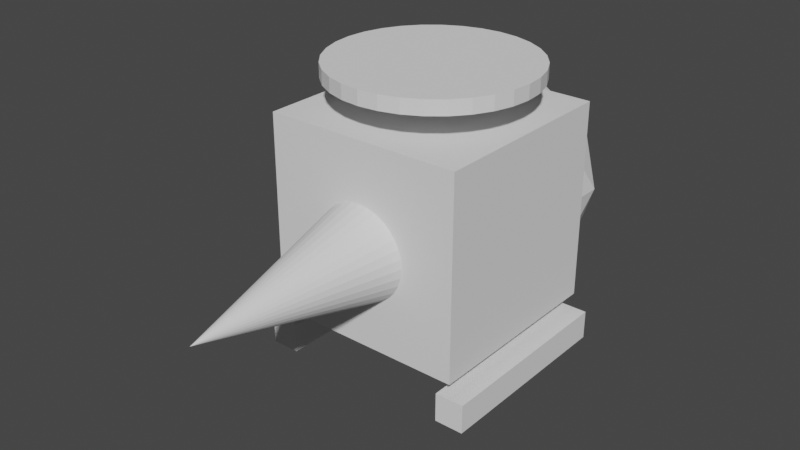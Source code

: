 # Source: oka.blend  (saved by Blender 2.90.8; exported with 4.5.12 LTS)
import bpy
from mathutils import Matrix  # noqa: F401  (used for matrix-valued properties, if any)

bpy.ops.wm.read_factory_settings(use_empty=True)
scene = bpy.context.scene
scene.name = 'Scene'

# ---- collections
col_collection = bpy.data.collections.new('Collection'); scene.collection.children.link(col_collection)

# ---- world
world_world = bpy.data.worlds.new('World'); scene.world = world_world
world_world.use_nodes = True; world_world.node_tree.nodes.clear()
_N = world_world.node_tree.nodes; _L = world_world.node_tree.links
n0 = _N.new('ShaderNodeOutputWorld'); n0.name = 'World Output'; n0.location = (300, 300)
n1 = _N.new('ShaderNodeBackground'); n1.name = 'Background'; n1.location = (10, 300)
n1.inputs[0].default_value = (0.05088, 0.05088, 0.05088, 1.0)
_L.new(n1.outputs[0], n0.inputs[0])
n0.is_active_output = True
world_world.color = (0.05088, 0.05088, 0.05088)
world_world.use_sun_shadow = False
world_world.sun_shadow_jitter_overblur = 0.0

# ---- meshes
me_cube_002 = bpy.data.meshes.new('Cube.002')
me_cube_002.from_pydata([(-1.0, -1.0, -1.0), (-1.0, -1.0, 1.0), (-1.0, 1.0, -1.0), (-1.0, 1.0, 1.0), (1.0, -1.0, -1.0), (1.0, -1.0, 1.0), (1.0, 1.0, -1.0), (1.0, 1.0, 1.0), (-1.145, -1.0, -1.155), (-1.145, -1.0, -1.445), (0.0, 1.0, 1.298), (0.0, 1.0, 1.442), (0.1951, 0.9808, 1.298), (0.1951, 0.9808, 1.442), (0.3827, 0.9239, 1.298), (0.3827, 0.9239, 1.442), (0.5556, 0.8315, 1.298), (0.5556, 0.8315, 1.442), (0.7071, 0.7071, 1.298), (0.7071, 0.7071, 1.442), (0.8315, 0.5556, 1.298), (0.8315, 0.5556, 1.442), (0.9239, 0.3827, 1.298), (0.9239, 0.3827, 1.442), (0.9808, 0.1951, 1.298), (0.9808, 0.1951, 1.442), (1.0, 7.55e-08, 1.298), (1.0, 7.55e-08, 1.442), (0.9808, -0.1951, 1.298), (0.9808, -0.1951, 1.442), (0.9239, -0.3827, 1.298), (0.9239, -0.3827, 1.442), (0.8315, -0.5556, 1.298), (0.8315, -0.5556, 1.442), (0.7071, -0.7071, 1.298), (0.7071, -0.7071, 1.442), (0.5556, -0.8315, 1.298), (0.5556, -0.8315, 1.442), (0.3827, -0.9239, 1.298), (0.3827, -0.9239, 1.442), (0.1951, -0.9808, 1.298), (0.1951, -0.9808, 1.442), (-3.258e-07, -1.0, 1.298), (-3.258e-07, -1.0, 1.442), (-0.1951, -0.9808, 1.298), (-0.1951, -0.9808, 1.442), (-0.3827, -0.9239, 1.298), (-0.3827, -0.9239, 1.442), (-0.5556, -0.8315, 1.298), (-0.5556, -0.8315, 1.442), (-0.7071, -0.7071, 1.298), (-0.7071, -0.7071, 1.442), (-0.8315, -0.5556, 1.298), (-0.8315, -0.5556, 1.442), (-0.9239, -0.3827, 1.298), (-0.9239, -0.3827, 1.442), (-0.9808, -0.1951, 1.298), (-0.9808, -0.1951, 1.442), (-1.0, 9.656e-07, 1.298), (-1.0, 9.656e-07, 1.442), (-0.9808, 0.1951, 1.298), (-0.9808, 0.1951, 1.442), (-0.9239, 0.3827, 1.298), (-0.9239, 0.3827, 1.442), (-0.8315, 0.5556, 1.298), (-0.8315, 0.5556, 1.442), (-0.7071, 0.7071, 1.298), (-0.7071, 0.7071, 1.442), (-0.5556, 0.8315, 1.298), (-0.5556, 0.8315, 1.442), (-0.3827, 0.9239, 1.298), (-0.3827, 0.9239, 1.442), (-0.1951, 0.9808, 1.298), (-0.1951, 0.9808, 1.442), (-1.145, 1.0, -1.445), (-1.145, 1.0, -1.155), (-0.8552, -1.0, -1.445), (-0.8552, -1.0, -1.155), (-0.8552, 1.0, -1.445), (-0.8552, 1.0, -1.155), (0.8552, -1.0, -1.155), (0.8552, -1.0, -1.445), (0.8552, 1.0, -1.445), (0.8552, 1.0, -1.155), (1.145, -1.0, -1.445), (1.145, -1.0, -1.155), (1.145, 1.0, -1.445), (1.145, 1.0, -1.155), (4.258e-08, -2.925, -0.05779), (-0.09455, -0.9252, 0.4176), (-0.1855, -0.9252, 0.39), (-0.2693, -0.9252, 0.3452), (-0.3427, -0.9252, 0.2849), (-0.403, -0.9252, 0.2115), (-0.4478, -0.9252, 0.1277), (-0.4753, -0.9252, 0.03677), (-0.4847, -0.9252, -0.05779), (-0.4753, -0.9252, -0.1523), (-0.4478, -0.9252, -0.2433), (-0.403, -0.9252, -0.327), (-0.3427, -0.9252, -0.4005), (-0.2693, -0.9252, -0.4608), (-0.1855, -0.9252, -0.5056), (-0.09455, -0.9252, -0.5331), (-1.153e-07, -0.9252, -0.5424), (0.09455, -0.9252, -0.5331), (0.1855, -0.9252, -0.5056), (0.2693, -0.9252, -0.4608), (0.3427, -0.9252, -0.4005), (0.403, -0.9252, -0.327), (0.4478, -0.9252, -0.2433), (0.4753, -0.9252, -0.1523), (0.4847, -0.9252, -0.05779), (0.4753, -0.9252, 0.03677), (0.4478, -0.9252, 0.1277), (0.403, -0.9252, 0.2115), (0.3427, -0.9252, 0.2849), (0.2693, -0.9252, 0.3452), (0.1855, -0.9252, 0.39), (0.09455, -0.9252, 0.4176), (4.258e-08, -0.9252, 0.4269)], [], [(0, 1, 3, 2), (2, 3, 7, 6), (6, 7, 5, 4), (4, 5, 1, 0), (2, 6, 4, 0), (7, 3, 1, 5), (10, 11, 13, 12), (12, 13, 15, 14), (14, 15, 17, 16), (16, 17, 19, 18), (18, 19, 21, 20), (20, 21, 23, 22), (22, 23, 25, 24), (24, 25, 27, 26), (26, 27, 29, 28), (28, 29, 31, 30), (30, 31, 33, 32), (32, 33, 35, 34), (34, 35, 37, 36), (36, 37, 39, 38), (38, 39, 41, 40), (40, 41, 43, 42), (42, 43, 45, 44), (44, 45, 47, 46), (46, 47, 49, 48), (48, 49, 51, 50), (50, 51, 53, 52), (52, 53, 55, 54), (54, 55, 57, 56), (56, 57, 59, 58), (58, 59, 61, 60), (79, 75, 8, 77), (60, 61, 63, 62), (74, 78, 76, 9), (62, 63, 65, 64), (76, 77, 8, 9), (64, 65, 67, 66), (78, 79, 77, 76), (66, 67, 69, 68), (74, 75, 79, 78), (68, 69, 71, 70), (13, 11, 73, 71, 69, 67, 65, 63, 61, 59, 57, 55, 53, 51, 49, 47, 45, 43, 41, 39, 37, 35, 33, 31, 29, 27, 25, 23, 21, 19, 17, 15), (9, 8, 75, 74), (70, 71, 73, 72), (72, 73, 11, 10), (10, 12, 14, 16, 18, 20, 22, 24, 26, 28, 30, 32, 34, 36, 38, 40, 42, 44, 46, 48, 50, 52, 54, 56, 58, 60, 62, 64, 66, 68, 70, 72), (87, 83, 80, 85), (82, 86, 84, 81), (84, 85, 80, 81), (86, 87, 85, 84), (82, 83, 87, 86), (81, 80, 83, 82), (89, 88, 120), (110, 88, 109), (111, 88, 110), (100, 88, 99), (90, 88, 89), (99, 98, 97, 96, 95, 94, 93, 92, 91, 90, 89, 120, 119, 118, 117, 116, 115, 114, 113, 112, 111, 110, 109, 108, 107, 106, 105, 104, 103, 102, 101, 100), (112, 88, 111), (101, 88, 100), (91, 88, 90), (113, 88, 112), (102, 88, 101), (92, 88, 91), (114, 88, 113), (103, 88, 102), (93, 88, 92), (115, 88, 114), (104, 88, 103), (94, 88, 93), (116, 88, 115), (105, 88, 104), (95, 88, 94), (117, 88, 116), (106, 88, 105), (96, 88, 95), (118, 88, 117), (107, 88, 106), (97, 88, 96), (119, 88, 118), (108, 88, 107), (98, 88, 97), (120, 88, 119), (109, 88, 108), (99, 88, 98)])
_uv = me_cube_002.uv_layers.new(name='UVMap')
_uv.uv.foreach_set('vector', [0.375, 0.0, 0.625, 0.0, 0.625, 0.25, 0.375, 0.25, 0.375, 0.25, 0.625, 0.25, 0.625, 0.5, 0.375, 0.5, 0.375, 0.5, 0.625, 0.5, 0.625, 0.75, 0.375, 0.75, 0.375, 0.75, 0.625, 0.75, 0.625, 1.0, 0.375, 1.0, 0.125, 0.5, 0.375, 0.5, 0.375, 0.75, 0.125, 0.75, 0.625, 0.5, 0.875, 0.5, 0.875, 0.75, 0.625, 0.75, 1.0, 0.5, 1.0, 1.0, 0.9688, 1.0, 0.9688, 0.5, 0.9688, 0.5, 0.9688, 1.0, 0.9375, 1.0, 0.9375, 0.5, 0.9375, 0.5, 0.9375, 1.0, 0.9062, 1.0, 0.9062, 0.5, 0.9062, 0.5, 0.9062, 1.0, 0.875, 1.0, 0.875, 0.5, 0.875, 0.5, 0.875, 1.0, 0.8438, 1.0, 0.8438, 0.5, 0.8438, 0.5, 0.8438, 1.0, 0.8125, 1.0, 0.8125, 0.5, 0.8125, 0.5, 0.8125, 1.0, 0.7812, 1.0, 0.7812, 0.5, 0.7812, 0.5, 0.7812, 1.0, 0.75, 1.0, 0.75, 0.5, 0.75, 0.5, 0.75, 1.0, 0.7188, 1.0, 0.7188, 0.5, 0.7188, 0.5, 0.7188, 1.0, 0.6875, 1.0, 0.6875, 0.5, 0.6875, 0.5, 0.6875, 1.0, 0.6562, 1.0, 0.6562, 0.5, 0.6562, 0.5, 0.6562, 1.0, 0.625, 1.0, 0.625, 0.5, 0.625, 0.5, 0.625, 1.0, 0.5938, 1.0, 0.5938, 0.5, 0.5938, 0.5, 0.5938, 1.0, 0.5625, 1.0, 0.5625, 0.5, 0.5625, 0.5, 0.5625, 1.0, 0.5312, 1.0, 0.5312, 0.5, 0.5312, 0.5, 0.5312, 1.0, 0.5, 1.0, 0.5, 0.5, 0.5, 0.5, 0.5, 1.0, 0.4688, 1.0, 0.4688, 0.5, 0.4688, 0.5, 0.4688, 1.0, 0.4375, 1.0, 0.4375, 0.5, 0.4375, 0.5, 0.4375, 1.0, 0.4062, 1.0, 0.4062, 0.5, 0.4062, 0.5, 0.4062, 1.0, 0.375, 1.0, 0.375, 0.5, 0.375, 0.5, 0.375, 1.0, 0.3438, 1.0, 0.3438, 0.5, 0.3438, 0.5, 0.3438, 1.0, 0.3125, 1.0, 0.3125, 0.5, 0.3125, 0.5, 0.3125, 1.0, 0.2812, 1.0, 0.2812, 0.5, 0.2812, 0.5, 0.2812, 1.0, 0.25, 1.0, 0.25, 0.5, 0.25, 0.5, 0.25, 1.0, 0.2188, 1.0, 0.2188, 0.5, 0.375, 0.0, 0.625, 0.0, 0.625, 0.25, 0.375, 0.25, 0.2188, 0.5, 0.2188, 1.0, 0.1875, 1.0, 0.1875, 0.5, 0.375, 0.25, 0.625, 0.25, 0.625, 0.5, 0.375, 0.5, 0.1875, 0.5, 0.1875, 1.0, 0.1562, 1.0, 0.1562, 0.5, 0.375, 0.5, 0.625, 0.5, 0.625, 0.75, 0.375, 0.75, 0.1562, 0.5, 0.1562, 1.0, 0.125, 1.0, 0.125, 0.5, 0.375, 0.75, 0.625, 0.75, 0.625, 1.0, 0.375, 1.0, 0.125, 0.5, 0.125, 1.0, 0.09375, 1.0, 0.09375, 0.5, 0.125, 0.5, 0.375, 0.5, 0.375, 0.75, 0.125, 0.75, 0.09375, 0.5, 0.09375, 1.0, 0.0625, 1.0, 0.0625, 0.5, 0.2968, 0.4854, 0.25, 0.49, 0.2032, 0.4854, 0.1582, 0.4717, 0.1167, 0.4496, 0.08029, 0.4197, 0.05045, 0.3833, 0.02827, 0.3418, 0.01461, 0.2968, 0.01, 0.25, 0.01461, 0.2032, 0.02827, 0.1582, 0.05045, 0.1167, 0.08029, 0.08029, 0.1167, 0.05045, 0.1582, 0.02827, 0.2032, 0.01461, 0.25, 0.01, 0.2968, 0.01461, 0.3418, 0.02827, 0.3833, 0.05045, 0.4197, 0.08029, 0.4496, 0.1167, 0.4717, 0.1582, 0.4854, 0.2032, 0.49, 0.25, 0.4854, 0.2968, 0.4717, 0.3418, 0.4496, 0.3833, 0.4197, 0.4197, 0.3833, 0.4496, 0.3418, 0.4717, 0.625, 0.5, 0.875, 0.5, 0.875, 0.75, 0.625, 0.75, 0.0625, 0.5, 0.0625, 1.0, 0.03125, 1.0, 0.03125, 0.5, 0.03125, 0.5, 0.03125, 1.0, 0.0, 1.0, 0.0, 0.5, 0.75, 0.49, 0.7968, 0.4854, 0.8418, 0.4717, 0.8833, 0.4496, 0.9197, 0.4197, 0.9496, 0.3833, 0.9717, 0.3418, 0.9854, 0.2968, 0.99, 0.25, 0.9854, 0.2032, 0.9717, 0.1582, 0.9496, 0.1167, 0.9197, 0.08029, 0.8833, 0.05045, 0.8418, 0.02827, 0.7968, 0.01461, 0.75, 0.01, 0.7032, 0.01461, 0.6582, 0.02827, 0.6167, 0.05045, 0.5803, 0.08029, 0.5504, 0.1167, 0.5283, 0.1582, 0.5146, 0.2032, 0.51, 0.25, 0.5146, 0.2968, 0.5283, 0.3418, 0.5504, 0.3833, 0.5803, 0.4197, 0.6167, 0.4496, 0.6582, 0.4717, 0.7032, 0.4854, 0.375, 0.0, 0.625, 0.0, 0.625, 0.25, 0.375, 0.25, 0.375, 0.25, 0.625, 0.25, 0.625, 0.5, 0.375, 0.5, 0.375, 0.5, 0.625, 0.5, 0.625, 0.75, 0.375, 0.75, 0.375, 0.75, 0.625, 0.75, 0.625, 1.0, 0.375, 1.0, 0.125, 0.5, 0.375, 0.5, 0.375, 0.75, 0.125, 0.75, 0.625, 0.5, 0.875, 0.5, 0.875, 0.75, 0.625, 0.75, 0.2032, 0.4854, 0.25, 0.25, 0.25, 0.49, 0.4717, 0.1582, 0.25, 0.25, 0.4496, 0.1167, 0.4854, 0.2032, 0.25, 0.25, 0.4717, 0.1582, 0.08029, 0.08029, 0.25, 0.25, 0.05045, 0.1167, 0.1582, 0.4717, 0.25, 0.25, 0.2032, 0.4854, 0.5504, 0.1167, 0.5283, 0.1582, 0.5146, 0.2032, 0.51, 0.25, 0.5146, 0.2968, 0.5283, 0.3418, 0.5504, 0.3833, 0.5803, 0.4197, 0.6167, 0.4496, 0.6582, 0.4717, 0.7032, 0.4854, 0.75, 0.49, 0.7968, 0.4854, 0.8418, 0.4717, 0.8833, 0.4496, 0.9197, 0.4197, 0.9496, 0.3833, 0.9717, 0.3418, 0.9854, 0.2968, 0.99, 0.25, 0.9854, 0.2032, 0.9717, 0.1582, 0.9496, 0.1167, 0.9197, 0.08029, 0.8833, 0.05045, 0.8418, 0.02827, 0.7968, 0.01461, 0.75, 0.01, 0.7032, 0.01461, 0.6582, 0.02827, 0.6167, 0.05045, 0.5803, 0.08029, 0.49, 0.25, 0.25, 0.25, 0.4854, 0.2032, 0.1167, 0.05045, 0.25, 0.25, 0.08029, 0.08029, 0.1167, 0.4496, 0.25, 0.25, 0.1582, 0.4717, 0.4854, 0.2968, 0.25, 0.25, 0.49, 0.25, 0.1582, 0.02827, 0.25, 0.25, 0.1167, 0.05045, 0.08029, 0.4197, 0.25, 0.25, 0.1167, 0.4496, 0.4717, 0.3418, 0.25, 0.25, 0.4854, 0.2968, 0.2032, 0.01461, 0.25, 0.25, 0.1582, 0.02827, 0.05045, 0.3833, 0.25, 0.25, 0.08029, 0.4197, 0.4496, 0.3833, 0.25, 0.25, 0.4717, 0.3418, 0.25, 0.01, 0.25, 0.25, 0.2032, 0.01461, 0.02827, 0.3418, 0.25, 0.25, 0.05045, 0.3833, 0.4197, 0.4197, 0.25, 0.25, 0.4496, 0.3833, 0.2968, 0.01461, 0.25, 0.25, 0.25, 0.01, 0.01461, 0.2968, 0.25, 0.25, 0.02827, 0.3418, 0.3833, 0.4496, 0.25, 0.25, 0.4197, 0.4197, 0.3418, 0.02827, 0.25, 0.25, 0.2968, 0.01461, 0.01, 0.25, 0.25, 0.25, 0.01461, 0.2968, 0.3418, 0.4717, 0.25, 0.25, 0.3833, 0.4496, 0.3833, 0.05045, 0.25, 0.25, 0.3418, 0.02827, 0.01461, 0.2032, 0.25, 0.25, 0.01, 0.25, 0.2968, 0.4854, 0.25, 0.25, 0.3418, 0.4717, 0.4197, 0.08029, 0.25, 0.25, 0.3833, 0.05045, 0.02827, 0.1582, 0.25, 0.25, 0.01461, 0.2032, 0.25, 0.49, 0.25, 0.25, 0.2968, 0.4854, 0.4496, 0.1167, 0.25, 0.25, 0.4197, 0.08029, 0.05045, 0.1167, 0.25, 0.25, 0.02827, 0.1582])
me_cube_002.use_remesh_fix_poles = True
me_cube_002.use_remesh_preserve_attributes = False
me_cube_002.use_mirror_vertex_groups = False
me_cube_002.update()
me_icosphere = bpy.data.meshes.new('Icosphere')
me_icosphere.from_pydata([(0.0, 0.0, -1.0), (0.7236, -0.5257, -0.4472), (-0.2764, -0.8506, -0.4472), (-0.8944, 0.0, -0.4472), (-0.2764, 0.8506, -0.4472), (0.7236, 0.5257, -0.4472), (0.2764, -0.8506, 0.4472), (-0.7236, -0.5257, 0.4472), (-0.7236, 0.5257, 0.4472), (0.2764, 0.8506, 0.4472), (0.8944, 0.0, 0.4472), (0.0, 0.0, 1.0), (-0.1625, -0.5, -0.8507), (0.4253, -0.309, -0.8507), (0.2629, -0.809, -0.5257), (0.8506, 0.0, -0.5257), (0.4253, 0.309, -0.8507), (-0.5257, 0.0, -0.8507), (-0.6882, -0.5, -0.5257), (-0.1625, 0.5, -0.8507), (-0.6882, 0.5, -0.5257), (0.2629, 0.809, -0.5257), (0.9511, -0.309, 0.0), (0.9511, 0.309, 0.0), (0.0, -1.0, 0.0), (0.5878, -0.809, 0.0), (-0.9511, -0.309, 0.0), (-0.5878, -0.809, 0.0), (-0.5878, 0.809, 0.0), (-0.9511, 0.309, 0.0), (0.5878, 0.809, 0.0), (0.0, 1.0, 0.0), (0.6882, -0.5, 0.5257), (-0.2629, -0.809, 0.5257), (-0.8506, 0.0, 0.5257), (-0.2629, 0.809, 0.5257), (0.6882, 0.5, 0.5257), (0.1625, -0.5, 0.8507), (0.5257, 0.0, 0.8507), (-0.4253, -0.309, 0.8507), (-0.4253, 0.309, 0.8507), (0.1625, 0.5, 0.8507)], [], [(0, 13, 12), (1, 13, 15), (0, 12, 17), (0, 17, 19), (0, 19, 16), (1, 15, 22), (2, 14, 24), (3, 18, 26), (4, 20, 28), (5, 21, 30), (1, 22, 25), (2, 24, 27), (3, 26, 29), (4, 28, 31), (5, 30, 23), (6, 32, 37), (7, 33, 39), (8, 34, 40), (9, 35, 41), (10, 36, 38), (38, 41, 11), (38, 36, 41), (36, 9, 41), (41, 40, 11), (41, 35, 40), (35, 8, 40), (40, 39, 11), (40, 34, 39), (34, 7, 39), (39, 37, 11), (39, 33, 37), (33, 6, 37), (37, 38, 11), (37, 32, 38), (32, 10, 38), (23, 36, 10), (23, 30, 36), (30, 9, 36), (31, 35, 9), (31, 28, 35), (28, 8, 35), (29, 34, 8), (29, 26, 34), (26, 7, 34), (27, 33, 7), (27, 24, 33), (24, 6, 33), (25, 32, 6), (25, 22, 32), (22, 10, 32), (30, 31, 9), (30, 21, 31), (21, 4, 31), (28, 29, 8), (28, 20, 29), (20, 3, 29), (26, 27, 7), (26, 18, 27), (18, 2, 27), (24, 25, 6), (24, 14, 25), (14, 1, 25), (22, 23, 10), (22, 15, 23), (15, 5, 23), (16, 21, 5), (16, 19, 21), (19, 4, 21), (19, 20, 4), (19, 17, 20), (17, 3, 20), (17, 18, 3), (17, 12, 18), (12, 2, 18), (15, 16, 5), (15, 13, 16), (13, 0, 16), (12, 14, 2), (12, 13, 14), (13, 1, 14)])
_uv = me_icosphere.uv_layers.new(name='UVMap')
_uv.uv.foreach_set('vector', [0.8182, 0.0, 0.7727, 0.07873, 0.8636, 0.07873, 0.7273, 0.1575, 0.6818, 0.07873, 0.6364, 0.1575, 0.09091, 0.0, 0.04545, 0.07873, 0.1364, 0.07873, 0.2727, 0.0, 0.2273, 0.07873, 0.3182, 0.07873, 0.4545, 0.0, 0.4091, 0.07873, 0.5, 0.07873, 0.7273, 0.1575, 0.6364, 0.1575, 0.6818, 0.2362, 0.9091, 0.1575, 0.8182, 0.1575, 0.8636, 0.2362, 0.1818, 0.1575, 0.09091, 0.1575, 0.1364, 0.2362, 0.3636, 0.1575, 0.2727, 0.1575, 0.3182, 0.2362, 0.5455, 0.1575, 0.4545, 0.1575, 0.5, 0.2362, 0.7273, 0.1575, 0.6818, 0.2362, 0.7727, 0.2362, 0.9091, 0.1575, 0.8636, 0.2362, 0.9545, 0.2362, 0.1818, 0.1575, 0.1364, 0.2362, 0.2273, 0.2362, 0.3636, 0.1575, 0.3182, 0.2362, 0.4091, 0.2362, 0.5455, 0.1575, 0.5, 0.2362, 0.5909, 0.2362, 0.8182, 0.3149, 0.7273, 0.3149, 0.7727, 0.3937, 1.0, 0.3149, 0.9091, 0.3149, 0.9545, 0.3937, 0.2727, 0.3149, 0.1818, 0.3149, 0.2273, 0.3937, 0.4545, 0.3149, 0.3636, 0.3149, 0.4091, 0.3937, 0.6364, 0.3149, 0.5455, 0.3149, 0.5909, 0.3937, 0.5909, 0.3937, 0.5, 0.3937, 0.5455, 0.4724, 0.5909, 0.3937, 0.5455, 0.3149, 0.5, 0.3937, 0.5455, 0.3149, 0.4545, 0.3149, 0.5, 0.3937, 0.4091, 0.3937, 0.3182, 0.3937, 0.3636, 0.4724, 0.4091, 0.3937, 0.3636, 0.3149, 0.3182, 0.3937, 0.3636, 0.3149, 0.2727, 0.3149, 0.3182, 0.3937, 0.2273, 0.3937, 0.1364, 0.3937, 0.1818, 0.4724, 0.2273, 0.3937, 0.1818, 0.3149, 0.1364, 0.3937, 0.1818, 0.3149, 0.09091, 0.3149, 0.1364, 0.3937, 0.9545, 0.3937, 0.8636, 0.3937, 0.9091, 0.4724, 0.9545, 0.3937, 0.9091, 0.3149, 0.8636, 0.3937, 0.9091, 0.3149, 0.8182, 0.3149, 0.8636, 0.3937, 0.7727, 0.3937, 0.6818, 0.3937, 0.7273, 0.4724, 0.7727, 0.3937, 0.7273, 0.3149, 0.6818, 0.3937, 0.7273, 0.3149, 0.6364, 0.3149, 0.6818, 0.3937, 0.5909, 0.2362, 0.5455, 0.3149, 0.6364, 0.3149, 0.5909, 0.2362, 0.5, 0.2362, 0.5455, 0.3149, 0.5, 0.2362, 0.4545, 0.3149, 0.5455, 0.3149, 0.4091, 0.2362, 0.3636, 0.3149, 0.4545, 0.3149, 0.4091, 0.2362, 0.3182, 0.2362, 0.3636, 0.3149, 0.3182, 0.2362, 0.2727, 0.3149, 0.3636, 0.3149, 0.2273, 0.2362, 0.1818, 0.3149, 0.2727, 0.3149, 0.2273, 0.2362, 0.1364, 0.2362, 0.1818, 0.3149, 0.1364, 0.2362, 0.09091, 0.3149, 0.1818, 0.3149, 0.9545, 0.2362, 0.9091, 0.3149, 1.0, 0.3149, 0.9545, 0.2362, 0.8636, 0.2362, 0.9091, 0.3149, 0.8636, 0.2362, 0.8182, 0.3149, 0.9091, 0.3149, 0.7727, 0.2362, 0.7273, 0.3149, 0.8182, 0.3149, 0.7727, 0.2362, 0.6818, 0.2362, 0.7273, 0.3149, 0.6818, 0.2362, 0.6364, 0.3149, 0.7273, 0.3149, 0.5, 0.2362, 0.4091, 0.2362, 0.4545, 0.3149, 0.5, 0.2362, 0.4545, 0.1575, 0.4091, 0.2362, 0.4545, 0.1575, 0.3636, 0.1575, 0.4091, 0.2362, 0.3182, 0.2362, 0.2273, 0.2362, 0.2727, 0.3149, 0.3182, 0.2362, 0.2727, 0.1575, 0.2273, 0.2362, 0.2727, 0.1575, 0.1818, 0.1575, 0.2273, 0.2362, 0.1364, 0.2362, 0.04545, 0.2362, 0.09091, 0.3149, 0.1364, 0.2362, 0.09091, 0.1575, 0.04545, 0.2362, 0.09091, 0.1575, 0.0, 0.1575, 0.04545, 0.2362, 0.8636, 0.2362, 0.7727, 0.2362, 0.8182, 0.3149, 0.8636, 0.2362, 0.8182, 0.1575, 0.7727, 0.2362, 0.8182, 0.1575, 0.7273, 0.1575, 0.7727, 0.2362, 0.6818, 0.2362, 0.5909, 0.2362, 0.6364, 0.3149, 0.6818, 0.2362, 0.6364, 0.1575, 0.5909, 0.2362, 0.6364, 0.1575, 0.5455, 0.1575, 0.5909, 0.2362, 0.5, 0.07873, 0.4545, 0.1575, 0.5455, 0.1575, 0.5, 0.07873, 0.4091, 0.07873, 0.4545, 0.1575, 0.4091, 0.07873, 0.3636, 0.1575, 0.4545, 0.1575, 0.3182, 0.07873, 0.2727, 0.1575, 0.3636, 0.1575, 0.3182, 0.07873, 0.2273, 0.07873, 0.2727, 0.1575, 0.2273, 0.07873, 0.1818, 0.1575, 0.2727, 0.1575, 0.1364, 0.07873, 0.09091, 0.1575, 0.1818, 0.1575, 0.1364, 0.07873, 0.04545, 0.07873, 0.09091, 0.1575, 0.04545, 0.07873, 0.0, 0.1575, 0.09091, 0.1575, 0.6364, 0.1575, 0.5909, 0.07873, 0.5455, 0.1575, 0.6364, 0.1575, 0.6818, 0.07873, 0.5909, 0.07873, 0.6818, 0.07873, 0.6364, 0.0, 0.5909, 0.07873, 0.8636, 0.07873, 0.8182, 0.1575, 0.9091, 0.1575, 0.8636, 0.07873, 0.7727, 0.07873, 0.8182, 0.1575, 0.7727, 0.07873, 0.7273, 0.1575, 0.8182, 0.1575])
me_icosphere.use_remesh_fix_poles = True
me_icosphere.use_remesh_preserve_attributes = False
me_icosphere.use_mirror_vertex_groups = False
me_icosphere.update()

# ---- objects
ob_cube = bpy.data.objects.new('Cube', me_cube_002)
ob_icosphere = bpy.data.objects.new('Icosphere', me_icosphere)

# ---- transforms, parenting, visibility, modifiers, constraints
ob_cube.location = (0.0, 0.0, 0.0)
ob_cube.lineart.crease_threshold = 0.0
ob_icosphere.location = (0.0, 1.006, 0.0)
ob_icosphere.lineart.crease_threshold = 0.0

# ---- collection membership
col_collection.objects.link(ob_cube)
col_collection.objects.link(ob_icosphere)

# ---- scene / render settings (as saved in the file)
scene.frame_start = 1; scene.frame_end = 250; scene.frame_set(1)
scene.render.engine = 'BLENDER_EEVEE_NEXT'
scene.cycles.use_denoising = False
scene.cycles.samples = 128
scene.cycles.sampling_pattern = 'TABULATED_SOBOL'
scene.cycles.use_adaptive_sampling = False
scene.cycles.use_light_tree = False
scene.view_settings.view_transform = 'Filmic'
bpy.context.view_layer.update()

# ---- added for rendering (the .blend has no active camera and no usable light): camera, sun
cam_auto = bpy.data.cameras.new('AutoCamera')
cam_auto.lens = 50.0
cam_auto.sensor_width = 36.0
cam_auto.clip_end = 1000.0
ob_auto_camera = bpy.data.objects.new('AutoCamera', cam_auto)
scene.collection.objects.link(ob_auto_camera)
ob_auto_camera.location = (5.69568, -7.29427, 4.55515)
ob_auto_camera.rotation_euler = (1.09748, -7.21219e-08, 0.694738)
scene.camera = ob_auto_camera
light_auto_sun = bpy.data.lights.new('AutoSun', 'SUN')
light_auto_sun.energy = 3.0
light_auto_sun.angle = 0.0523599
ob_auto_sun = bpy.data.objects.new('AutoSun', light_auto_sun)
scene.collection.objects.link(ob_auto_sun)
ob_auto_sun.rotation_euler = (0.872665, 0.174533, 0.523599)
bpy.context.view_layer.update()
